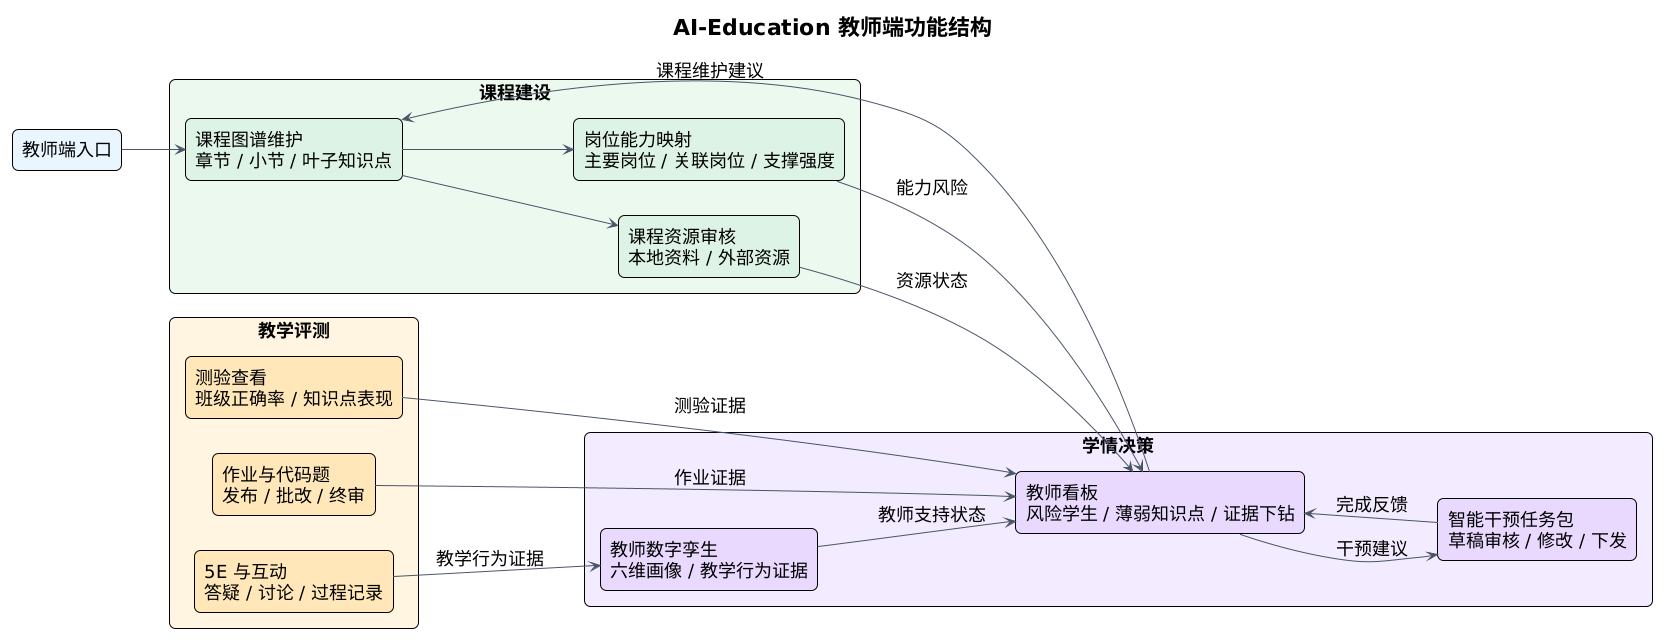

The diagram above was rendered by PlantUML. Its source (embedded in the PNG):
@startuml
!theme plain
title AI-Education 教师端功能结构
left to right direction
skinparam backgroundColor #FFFFFF
skinparam defaultFontName "Microsoft YaHei"
skinparam defaultFontSize 18
skinparam roundcorner 12
skinparam shadowing false
skinparam ArrowColor #4A5568

rectangle "教师端入口" as teacher #E8F4FF

rectangle "课程建设" as course #EAF8EF {
  rectangle "课程图谱维护\n章节 / 小节 / 叶子知识点" as t1 #DDF3E5
  rectangle "课程资源审核\n本地资料 / 外部资源" as t2 #DDF3E5
  rectangle "岗位能力映射\n主要岗位 / 关联岗位 / 支撑强度" as t3 #DDF3E5
}

rectangle "教学评测" as assess #FFF4E0 {
  rectangle "测验查看\n班级正确率 / 知识点表现" as t4 #FFE7B8
  rectangle "作业与代码题\n发布 / 批改 / 终审" as t5 #FFE7B8
  rectangle "5E 与互动\n答疑 / 讨论 / 过程记录" as t6 #FFE7B8
}

rectangle "学情决策" as decision #F2EAFE {
  rectangle "教师看板\n风险学生 / 薄弱知识点 / 证据下钻" as t7 #E8D9FF
  rectangle "教师数字孪生\n六维画像 / 教学行为证据" as t8 #E8D9FF
  rectangle "智能干预任务包\n草稿审核 / 修改 / 下发" as t9 #E8D9FF
}

teacher --> t1
t1 --> t2
t1 --> t3
t2 --> t7 : 资源状态
t3 --> t7 : 能力风险
t4 --> t7 : 测验证据
t5 --> t7 : 作业证据
t6 --> t8 : 教学行为证据
t7 --> t9 : 干预建议
t9 --> t7 : 完成反馈
t8 --> t7 : 教师支持状态
t7 --> t1 : 课程维护建议
@enduml